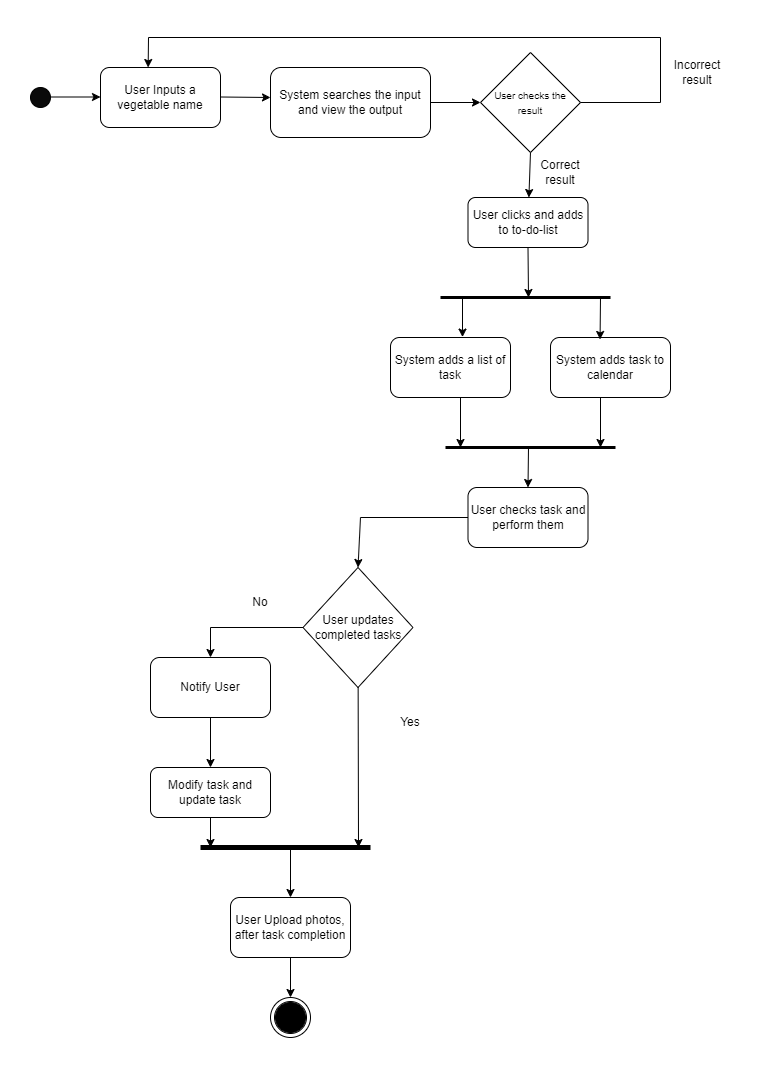

The diagram above was exported from draw.io. Its source (the exported page's mxGraphModel, read from the mxfile embedded in the PNG):
<mxGraphModel dx="1054" dy="618" grid="1" gridSize="10" guides="1" tooltips="1" connect="1" arrows="1" fold="1" page="1" pageScale="1" pageWidth="827" pageHeight="1169" math="0" shadow="0">
  <root>
    <mxCell id="0" />
    <mxCell id="1" parent="0" />
    <mxCell id="gIiLr1olcQ4UkV0WDlQe-3" value="" style="ellipse;whiteSpace=wrap;html=1;aspect=fixed;fillColor=#0a0a0a;" parent="1" vertex="1">
      <mxGeometry x="130" y="90" width="20" height="20" as="geometry" />
    </mxCell>
    <mxCell id="gIiLr1olcQ4UkV0WDlQe-6" value="" style="endArrow=classic;html=1;rounded=0;" parent="1" edge="1">
      <mxGeometry width="50" height="50" relative="1" as="geometry">
        <mxPoint x="150" y="99.5" as="sourcePoint" />
        <mxPoint x="200" y="99.5" as="targetPoint" />
      </mxGeometry>
    </mxCell>
    <mxCell id="gIiLr1olcQ4UkV0WDlQe-9" value="User Inputs a vegetable name" style="rounded=1;whiteSpace=wrap;html=1;" parent="1" vertex="1">
      <mxGeometry x="200" y="70" width="120" height="60" as="geometry" />
    </mxCell>
    <mxCell id="gIiLr1olcQ4UkV0WDlQe-10" value="" style="endArrow=classic;html=1;rounded=0;exitX=1;exitY=0.5;exitDx=0;exitDy=0;" parent="1" edge="1">
      <mxGeometry width="50" height="50" relative="1" as="geometry">
        <mxPoint x="320" y="99.5" as="sourcePoint" />
        <mxPoint x="370" y="100" as="targetPoint" />
      </mxGeometry>
    </mxCell>
    <mxCell id="gIiLr1olcQ4UkV0WDlQe-11" value="System searches the input and view the output" style="rounded=1;whiteSpace=wrap;html=1;" parent="1" vertex="1">
      <mxGeometry x="370" y="70" width="160" height="70" as="geometry" />
    </mxCell>
    <mxCell id="gIiLr1olcQ4UkV0WDlQe-12" value="" style="endArrow=classic;html=1;rounded=0;exitX=1;exitY=0.5;exitDx=0;exitDy=0;" parent="1" source="gIiLr1olcQ4UkV0WDlQe-11" edge="1">
      <mxGeometry width="50" height="50" relative="1" as="geometry">
        <mxPoint x="390" y="350" as="sourcePoint" />
        <mxPoint x="580" y="105" as="targetPoint" />
      </mxGeometry>
    </mxCell>
    <mxCell id="gIiLr1olcQ4UkV0WDlQe-13" value="User clicks and adds to to-do-list" style="rounded=1;whiteSpace=wrap;html=1;" parent="1" vertex="1">
      <mxGeometry x="567.5" y="200" width="120" height="50" as="geometry" />
    </mxCell>
    <mxCell id="gIiLr1olcQ4UkV0WDlQe-14" value="&lt;font style=&quot;font-size: 10px;&quot;&gt;User checks the result&lt;/font&gt;" style="rhombus;whiteSpace=wrap;html=1;" parent="1" vertex="1">
      <mxGeometry x="580" y="55" width="100" height="100" as="geometry" />
    </mxCell>
    <mxCell id="gIiLr1olcQ4UkV0WDlQe-15" value="" style="endArrow=classic;html=1;rounded=0;exitX=0.5;exitY=1;exitDx=0;exitDy=0;" parent="1" source="gIiLr1olcQ4UkV0WDlQe-14" target="gIiLr1olcQ4UkV0WDlQe-13" edge="1">
      <mxGeometry width="50" height="50" relative="1" as="geometry">
        <mxPoint x="390" y="330" as="sourcePoint" />
        <mxPoint x="440" y="280" as="targetPoint" />
      </mxGeometry>
    </mxCell>
    <mxCell id="gIiLr1olcQ4UkV0WDlQe-16" value="Correct result" style="text;html=1;align=center;verticalAlign=middle;whiteSpace=wrap;rounded=0;" parent="1" vertex="1">
      <mxGeometry x="630" y="160" width="60" height="30" as="geometry" />
    </mxCell>
    <mxCell id="gIiLr1olcQ4UkV0WDlQe-18" value="" style="endArrow=classic;html=1;rounded=0;entryX=0.397;entryY=0;entryDx=0;entryDy=0;entryPerimeter=0;" parent="1" target="gIiLr1olcQ4UkV0WDlQe-9" edge="1">
      <mxGeometry width="50" height="50" relative="1" as="geometry">
        <mxPoint x="760" y="40" as="sourcePoint" />
        <mxPoint x="250" y="30" as="targetPoint" />
        <Array as="points">
          <mxPoint x="248" y="40" />
        </Array>
      </mxGeometry>
    </mxCell>
    <mxCell id="gIiLr1olcQ4UkV0WDlQe-19" value="" style="endArrow=none;html=1;rounded=0;" parent="1" edge="1">
      <mxGeometry width="50" height="50" relative="1" as="geometry">
        <mxPoint x="680" y="105" as="sourcePoint" />
        <mxPoint x="760" y="105" as="targetPoint" />
      </mxGeometry>
    </mxCell>
    <mxCell id="gIiLr1olcQ4UkV0WDlQe-20" value="" style="endArrow=none;html=1;rounded=0;" parent="1" edge="1">
      <mxGeometry width="50" height="50" relative="1" as="geometry">
        <mxPoint x="760" y="105" as="sourcePoint" />
        <mxPoint x="760" y="40" as="targetPoint" />
      </mxGeometry>
    </mxCell>
    <mxCell id="gIiLr1olcQ4UkV0WDlQe-21" value="Incorrect result" style="text;html=1;align=center;verticalAlign=middle;whiteSpace=wrap;rounded=0;" parent="1" vertex="1">
      <mxGeometry x="767" y="60" width="60" height="30" as="geometry" />
    </mxCell>
    <mxCell id="gIiLr1olcQ4UkV0WDlQe-23" value="System adds a list of task" style="rounded=1;whiteSpace=wrap;html=1;" parent="1" vertex="1">
      <mxGeometry x="490" y="340" width="120" height="60" as="geometry" />
    </mxCell>
    <mxCell id="gIiLr1olcQ4UkV0WDlQe-25" value="System adds task to calendar" style="rounded=1;whiteSpace=wrap;html=1;" parent="1" vertex="1">
      <mxGeometry x="650" y="340" width="120" height="60" as="geometry" />
    </mxCell>
    <mxCell id="gIiLr1olcQ4UkV0WDlQe-27" value="User checks task and perform them" style="rounded=1;whiteSpace=wrap;html=1;" parent="1" vertex="1">
      <mxGeometry x="567.5" y="490" width="120" height="60" as="geometry" />
    </mxCell>
    <mxCell id="gIiLr1olcQ4UkV0WDlQe-29" value="User updates completed tasks" style="rhombus;whiteSpace=wrap;html=1;" parent="1" vertex="1">
      <mxGeometry x="402.5" y="570" width="110" height="120" as="geometry" />
    </mxCell>
    <mxCell id="gIiLr1olcQ4UkV0WDlQe-30" value="" style="endArrow=classic;html=1;rounded=0;entryX=0.5;entryY=0;entryDx=0;entryDy=0;" parent="1" target="gIiLr1olcQ4UkV0WDlQe-29" edge="1">
      <mxGeometry width="50" height="50" relative="1" as="geometry">
        <mxPoint x="460" y="520" as="sourcePoint" />
        <mxPoint x="458" y="584" as="targetPoint" />
      </mxGeometry>
    </mxCell>
    <mxCell id="gIiLr1olcQ4UkV0WDlQe-31" value="" style="endArrow=classic;html=1;rounded=0;" parent="1" source="gIiLr1olcQ4UkV0WDlQe-29" edge="1">
      <mxGeometry width="50" height="50" relative="1" as="geometry">
        <mxPoint x="220" y="580" as="sourcePoint" />
        <mxPoint x="458" y="850" as="targetPoint" />
      </mxGeometry>
    </mxCell>
    <mxCell id="gIiLr1olcQ4UkV0WDlQe-32" value="No" style="text;html=1;align=center;verticalAlign=middle;whiteSpace=wrap;rounded=0;" parent="1" vertex="1">
      <mxGeometry x="330" y="590" width="60" height="30" as="geometry" />
    </mxCell>
    <mxCell id="gIiLr1olcQ4UkV0WDlQe-33" value="" style="endArrow=classic;html=1;rounded=0;exitX=0;exitY=0.5;exitDx=0;exitDy=0;" parent="1" source="gIiLr1olcQ4UkV0WDlQe-29" edge="1">
      <mxGeometry width="50" height="50" relative="1" as="geometry">
        <mxPoint x="220" y="580" as="sourcePoint" />
        <mxPoint x="310" y="660" as="targetPoint" />
        <Array as="points">
          <mxPoint x="310" y="630" />
        </Array>
      </mxGeometry>
    </mxCell>
    <mxCell id="gIiLr1olcQ4UkV0WDlQe-34" value="Yes" style="text;html=1;align=center;verticalAlign=middle;whiteSpace=wrap;rounded=0;" parent="1" vertex="1">
      <mxGeometry x="480" y="710" width="60" height="30" as="geometry" />
    </mxCell>
    <mxCell id="gIiLr1olcQ4UkV0WDlQe-35" value="Notify User" style="rounded=1;whiteSpace=wrap;html=1;" parent="1" vertex="1">
      <mxGeometry x="250" y="660" width="120" height="60" as="geometry" />
    </mxCell>
    <mxCell id="gIiLr1olcQ4UkV0WDlQe-36" value="" style="endArrow=classic;html=1;rounded=0;exitX=0.5;exitY=1;exitDx=0;exitDy=0;" parent="1" source="gIiLr1olcQ4UkV0WDlQe-35" edge="1">
      <mxGeometry width="50" height="50" relative="1" as="geometry">
        <mxPoint x="220" y="780" as="sourcePoint" />
        <mxPoint x="310" y="770" as="targetPoint" />
      </mxGeometry>
    </mxCell>
    <mxCell id="gIiLr1olcQ4UkV0WDlQe-37" value="Modify task and update task" style="rounded=1;whiteSpace=wrap;html=1;" parent="1" vertex="1">
      <mxGeometry x="250" y="770" width="120" height="50" as="geometry" />
    </mxCell>
    <mxCell id="gIiLr1olcQ4UkV0WDlQe-38" value="" style="endArrow=classic;html=1;rounded=0;exitX=0.5;exitY=1;exitDx=0;exitDy=0;" parent="1" source="gIiLr1olcQ4UkV0WDlQe-37" edge="1">
      <mxGeometry width="50" height="50" relative="1" as="geometry">
        <mxPoint x="220" y="680" as="sourcePoint" />
        <mxPoint x="310" y="850" as="targetPoint" />
      </mxGeometry>
    </mxCell>
    <mxCell id="gIiLr1olcQ4UkV0WDlQe-39" value="" style="endArrow=none;html=1;rounded=0;strokeWidth=5;" parent="1" edge="1">
      <mxGeometry width="50" height="50" relative="1" as="geometry">
        <mxPoint x="300" y="850" as="sourcePoint" />
        <mxPoint x="470" y="850" as="targetPoint" />
      </mxGeometry>
    </mxCell>
    <mxCell id="gIiLr1olcQ4UkV0WDlQe-41" value="" style="endArrow=classic;html=1;rounded=0;" parent="1" edge="1">
      <mxGeometry width="50" height="50" relative="1" as="geometry">
        <mxPoint x="390" y="850" as="sourcePoint" />
        <mxPoint x="390" y="900" as="targetPoint" />
      </mxGeometry>
    </mxCell>
    <mxCell id="gIiLr1olcQ4UkV0WDlQe-42" value="" style="endArrow=none;html=1;rounded=0;entryX=0;entryY=0.5;entryDx=0;entryDy=0;" parent="1" target="gIiLr1olcQ4UkV0WDlQe-27" edge="1">
      <mxGeometry width="50" height="50" relative="1" as="geometry">
        <mxPoint x="460" y="520" as="sourcePoint" />
        <mxPoint x="510" y="470" as="targetPoint" />
      </mxGeometry>
    </mxCell>
    <mxCell id="gIiLr1olcQ4UkV0WDlQe-43" value="User Upload photos, after task completion" style="rounded=1;whiteSpace=wrap;html=1;" parent="1" vertex="1">
      <mxGeometry x="330" y="900" width="120" height="60" as="geometry" />
    </mxCell>
    <mxCell id="gIiLr1olcQ4UkV0WDlQe-44" value="" style="endArrow=classic;html=1;rounded=0;exitX=0.5;exitY=1;exitDx=0;exitDy=0;" parent="1" source="gIiLr1olcQ4UkV0WDlQe-43" edge="1">
      <mxGeometry width="50" height="50" relative="1" as="geometry">
        <mxPoint x="390" y="860" as="sourcePoint" />
        <mxPoint x="390" y="1000" as="targetPoint" />
      </mxGeometry>
    </mxCell>
    <mxCell id="gIiLr1olcQ4UkV0WDlQe-51" value="" style="ellipse;shape=doubleEllipse;whiteSpace=wrap;html=1;aspect=fixed;" parent="1" vertex="1">
      <mxGeometry x="370" y="1000" width="40" height="40" as="geometry" />
    </mxCell>
    <mxCell id="gIiLr1olcQ4UkV0WDlQe-52" value="" style="ellipse;whiteSpace=wrap;html=1;aspect=fixed;fillColor=#000000;" parent="1" vertex="1">
      <mxGeometry x="375" y="1005" width="30" height="30" as="geometry" />
    </mxCell>
    <mxCell id="Zv8VlJEK_cVplnlANFXt-1" value="" style="endArrow=none;html=1;rounded=0;strokeWidth=3;" parent="1" edge="1">
      <mxGeometry width="50" height="50" relative="1" as="geometry">
        <mxPoint x="540" y="300" as="sourcePoint" />
        <mxPoint x="710" y="300" as="targetPoint" />
      </mxGeometry>
    </mxCell>
    <mxCell id="Zv8VlJEK_cVplnlANFXt-2" value="" style="endArrow=classic;html=1;rounded=0;exitX=0.5;exitY=1;exitDx=0;exitDy=0;" parent="1" source="gIiLr1olcQ4UkV0WDlQe-13" edge="1">
      <mxGeometry width="50" height="50" relative="1" as="geometry">
        <mxPoint x="390" y="350" as="sourcePoint" />
        <mxPoint x="628" y="300" as="targetPoint" />
      </mxGeometry>
    </mxCell>
    <mxCell id="Zv8VlJEK_cVplnlANFXt-3" value="" style="endArrow=classic;html=1;rounded=0;entryX=0.6;entryY=-0.007;entryDx=0;entryDy=0;entryPerimeter=0;" parent="1" target="gIiLr1olcQ4UkV0WDlQe-23" edge="1">
      <mxGeometry width="50" height="50" relative="1" as="geometry">
        <mxPoint x="562" y="300" as="sourcePoint" />
        <mxPoint x="440" y="300" as="targetPoint" />
      </mxGeometry>
    </mxCell>
    <mxCell id="Zv8VlJEK_cVplnlANFXt-4" value="" style="endArrow=classic;html=1;rounded=0;entryX=0.413;entryY=0.033;entryDx=0;entryDy=0;entryPerimeter=0;" parent="1" target="gIiLr1olcQ4UkV0WDlQe-25" edge="1">
      <mxGeometry width="50" height="50" relative="1" as="geometry">
        <mxPoint x="700" y="300" as="sourcePoint" />
        <mxPoint x="701.24" y="338.02" as="targetPoint" />
      </mxGeometry>
    </mxCell>
    <mxCell id="Zv8VlJEK_cVplnlANFXt-5" value="" style="endArrow=classic;html=1;rounded=0;" parent="1" edge="1">
      <mxGeometry width="50" height="50" relative="1" as="geometry">
        <mxPoint x="560" y="400" as="sourcePoint" />
        <mxPoint x="560" y="450" as="targetPoint" />
      </mxGeometry>
    </mxCell>
    <mxCell id="Zv8VlJEK_cVplnlANFXt-6" value="" style="endArrow=classic;html=1;rounded=0;" parent="1" edge="1">
      <mxGeometry width="50" height="50" relative="1" as="geometry">
        <mxPoint x="700" y="400" as="sourcePoint" />
        <mxPoint x="700" y="450" as="targetPoint" />
      </mxGeometry>
    </mxCell>
    <mxCell id="Zv8VlJEK_cVplnlANFXt-7" value="" style="endArrow=none;html=1;rounded=0;strokeWidth=3;" parent="1" edge="1">
      <mxGeometry width="50" height="50" relative="1" as="geometry">
        <mxPoint x="545" y="450" as="sourcePoint" />
        <mxPoint x="715" y="450" as="targetPoint" />
      </mxGeometry>
    </mxCell>
    <mxCell id="Zv8VlJEK_cVplnlANFXt-8" value="" style="endArrow=classic;html=1;rounded=0;entryX=0.5;entryY=0;entryDx=0;entryDy=0;" parent="1" target="gIiLr1olcQ4UkV0WDlQe-27" edge="1">
      <mxGeometry width="50" height="50" relative="1" as="geometry">
        <mxPoint x="628" y="450" as="sourcePoint" />
        <mxPoint x="440" y="300" as="targetPoint" />
      </mxGeometry>
    </mxCell>
  </root>
</mxGraphModel>